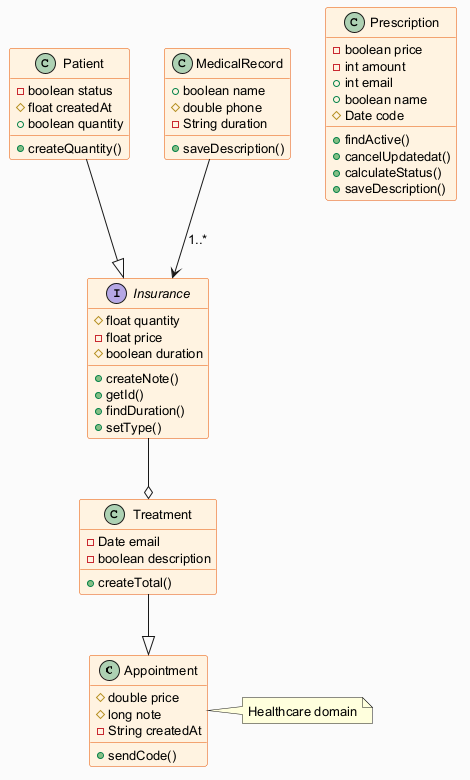

The diagram above was rendered by PlantUML. Its source (embedded in the PNG):
@startuml
skinparam backgroundColor #FAFAFA
skinparam classBackgroundColor #FFF3E0
skinparam classBorderColor #E65100
skinparam defaultFontSize 13
class Appointment {
  #double price
  #long note
  -String createdAt
  +sendCode()
}
class Treatment {
  -Date email
  -boolean description
  +createTotal()
}
class Patient {
  -boolean status
  #float createdAt
  +boolean quantity
  +createQuantity()
}
interface Insurance {
  #float quantity
  -float price
  #boolean duration
  +createNote()
  +getId()
  +findDuration()
  +setType()
}
class Prescription {
  -boolean price
  -int amount
  +int email
  +boolean name
  #Date code
  +findActive()
  +cancelUpdatedat()
  +calculateStatus()
  +saveDescription()
}
class MedicalRecord {
  +boolean name
  #double phone
  -String duration
  +saveDescription()
}
Patient --|> Insurance
MedicalRecord --> Insurance : "1..*"
Treatment --|> Appointment
Insurance --o Treatment
note right of Appointment : Healthcare domain
@enduml